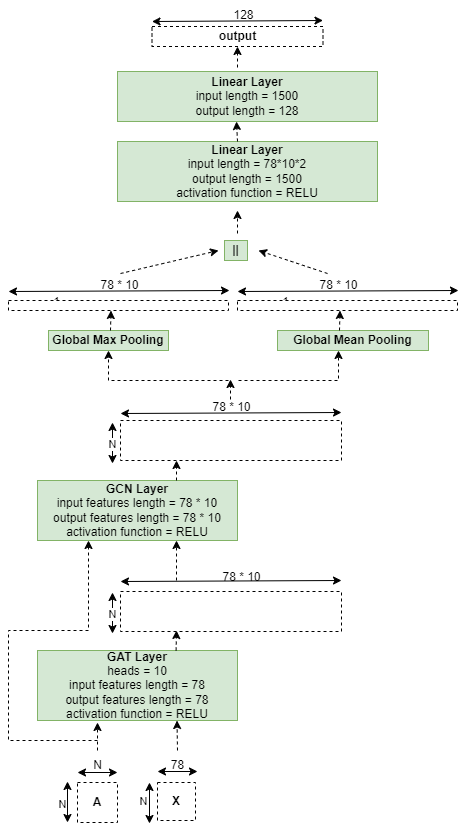

The diagram above was exported from draw.io. Its source (the exported page's mxGraphModel, read from the mxfile embedded in the PNG):
<mxGraphModel dx="880" dy="434" grid="1" gridSize="10" guides="1" tooltips="1" connect="1" arrows="1" fold="1" page="1" pageScale="1" pageWidth="850" pageHeight="1100" math="0" shadow="0">
  <root>
    <mxCell id="0" />
    <mxCell id="1" parent="0" />
    <mxCell id="ZdAE1cgL8-j8ZhJU6nY8-1" value="&lt;b&gt;GAT Layer&lt;/b&gt;&lt;div&gt;heads = 10&lt;/div&gt;&lt;div&gt;input features length = 78&lt;/div&gt;&lt;div&gt;output features length = 78&lt;/div&gt;&lt;div&gt;activation function = RELU&lt;/div&gt;" style="rounded=0;whiteSpace=wrap;html=1;fillColor=#d5e8d4;strokeColor=#82b366;" vertex="1" parent="1">
      <mxGeometry x="309" y="860" width="200" height="70" as="geometry" />
    </mxCell>
    <mxCell id="ZdAE1cgL8-j8ZhJU6nY8-2" value="&lt;b&gt;A&lt;/b&gt;" style="whiteSpace=wrap;html=1;aspect=fixed;dashed=1;" vertex="1" parent="1">
      <mxGeometry x="349" y="992" width="40" height="40" as="geometry" />
    </mxCell>
    <mxCell id="ZdAE1cgL8-j8ZhJU6nY8-3" value="&lt;b&gt;X&lt;/b&gt;" style="whiteSpace=wrap;html=1;aspect=fixed;dashed=1;" vertex="1" parent="1">
      <mxGeometry x="429" y="992" width="38" height="38" as="geometry" />
    </mxCell>
    <mxCell id="ZdAE1cgL8-j8ZhJU6nY8-4" value="" style="endArrow=classic;startArrow=classic;html=1;rounded=0;" edge="1" parent="1">
      <mxGeometry width="50" height="50" relative="1" as="geometry">
        <mxPoint x="349" y="982" as="sourcePoint" />
        <mxPoint x="389" y="982" as="targetPoint" />
      </mxGeometry>
    </mxCell>
    <mxCell id="ZdAE1cgL8-j8ZhJU6nY8-5" value="" style="endArrow=classic;startArrow=classic;html=1;rounded=0;" edge="1" parent="1">
      <mxGeometry width="50" height="50" relative="1" as="geometry">
        <mxPoint x="429" y="981" as="sourcePoint" />
        <mxPoint x="469" y="981" as="targetPoint" />
      </mxGeometry>
    </mxCell>
    <mxCell id="ZdAE1cgL8-j8ZhJU6nY8-6" value="" style="endArrow=classic;startArrow=classic;html=1;rounded=0;" edge="1" parent="1">
      <mxGeometry width="50" height="50" relative="1" as="geometry">
        <mxPoint x="339" y="1032" as="sourcePoint" />
        <mxPoint x="339" y="991" as="targetPoint" />
      </mxGeometry>
    </mxCell>
    <mxCell id="ZdAE1cgL8-j8ZhJU6nY8-7" value="N" style="edgeLabel;html=1;align=center;verticalAlign=middle;resizable=0;points=[];" vertex="1" connectable="0" parent="ZdAE1cgL8-j8ZhJU6nY8-6">
      <mxGeometry x="-0.0732" y="4" relative="1" as="geometry">
        <mxPoint x="-2" as="offset" />
      </mxGeometry>
    </mxCell>
    <mxCell id="ZdAE1cgL8-j8ZhJU6nY8-8" value="" style="endArrow=classic;startArrow=classic;html=1;rounded=0;" edge="1" parent="1">
      <mxGeometry width="50" height="50" relative="1" as="geometry">
        <mxPoint x="421" y="1033" as="sourcePoint" />
        <mxPoint x="421" y="992" as="targetPoint" />
      </mxGeometry>
    </mxCell>
    <mxCell id="ZdAE1cgL8-j8ZhJU6nY8-9" value="N" style="text;html=1;align=center;verticalAlign=middle;resizable=0;points=[];autosize=1;strokeColor=none;fillColor=none;" vertex="1" parent="1">
      <mxGeometry x="354" y="960" width="30" height="30" as="geometry" />
    </mxCell>
    <mxCell id="ZdAE1cgL8-j8ZhJU6nY8-10" value="78" style="text;html=1;align=center;verticalAlign=middle;resizable=0;points=[];autosize=1;strokeColor=none;fillColor=none;" vertex="1" parent="1">
      <mxGeometry x="429" y="960" width="40" height="30" as="geometry" />
    </mxCell>
    <mxCell id="ZdAE1cgL8-j8ZhJU6nY8-11" value="N" style="edgeLabel;html=1;align=center;verticalAlign=middle;resizable=0;points=[];" vertex="1" connectable="0" parent="1">
      <mxGeometry x="409" y="962" as="geometry">
        <mxPoint x="5" y="48" as="offset" />
      </mxGeometry>
    </mxCell>
    <mxCell id="ZdAE1cgL8-j8ZhJU6nY8-12" value="" style="endArrow=classic;html=1;rounded=0;entryX=0.295;entryY=1.05;entryDx=0;entryDy=0;entryPerimeter=0;dashed=1;" edge="1" parent="1">
      <mxGeometry width="50" height="50" relative="1" as="geometry">
        <mxPoint x="369" y="960" as="sourcePoint" />
        <mxPoint x="369" y="932" as="targetPoint" />
      </mxGeometry>
    </mxCell>
    <mxCell id="ZdAE1cgL8-j8ZhJU6nY8-13" value="" style="endArrow=classic;html=1;rounded=0;entryX=0.295;entryY=1.05;entryDx=0;entryDy=0;entryPerimeter=0;dashed=1;" edge="1" parent="1">
      <mxGeometry width="50" height="50" relative="1" as="geometry">
        <mxPoint x="449" y="960" as="sourcePoint" />
        <mxPoint x="448.5" y="930" as="targetPoint" />
      </mxGeometry>
    </mxCell>
    <mxCell id="ZdAE1cgL8-j8ZhJU6nY8-14" value="" style="endArrow=classic;startArrow=classic;html=1;rounded=0;" edge="1" parent="1">
      <mxGeometry width="50" height="50" relative="1" as="geometry">
        <mxPoint x="392" y="791" as="sourcePoint" />
        <mxPoint x="613" y="790" as="targetPoint" />
      </mxGeometry>
    </mxCell>
    <mxCell id="ZdAE1cgL8-j8ZhJU6nY8-15" value="" style="endArrow=classic;startArrow=classic;html=1;rounded=0;" edge="1" parent="1">
      <mxGeometry width="50" height="50" relative="1" as="geometry">
        <mxPoint x="384" y="843" as="sourcePoint" />
        <mxPoint x="384" y="802" as="targetPoint" />
      </mxGeometry>
    </mxCell>
    <mxCell id="ZdAE1cgL8-j8ZhJU6nY8-16" value="N" style="edgeLabel;html=1;align=center;verticalAlign=middle;resizable=0;points=[];" vertex="1" connectable="0" parent="ZdAE1cgL8-j8ZhJU6nY8-15">
      <mxGeometry x="-0.0244" y="1" relative="1" as="geometry">
        <mxPoint as="offset" />
      </mxGeometry>
    </mxCell>
    <mxCell id="ZdAE1cgL8-j8ZhJU6nY8-17" value="" style="endArrow=classic;html=1;rounded=0;dashed=1;exitX=0.693;exitY=0;exitDx=0;exitDy=0;exitPerimeter=0;" edge="1" parent="1" source="ZdAE1cgL8-j8ZhJU6nY8-1">
      <mxGeometry width="50" height="50" relative="1" as="geometry">
        <mxPoint x="448.5" y="822" as="sourcePoint" />
        <mxPoint x="448" y="840" as="targetPoint" />
      </mxGeometry>
    </mxCell>
    <mxCell id="ZdAE1cgL8-j8ZhJU6nY8-18" value="" style="rounded=0;whiteSpace=wrap;html=1;dashed=1;" vertex="1" parent="1">
      <mxGeometry x="392" y="801" width="221" height="40" as="geometry" />
    </mxCell>
    <mxCell id="ZdAE1cgL8-j8ZhJU6nY8-19" value="78 * 10" style="text;html=1;align=center;verticalAlign=middle;resizable=0;points=[];autosize=1;strokeColor=none;fillColor=none;" vertex="1" parent="1">
      <mxGeometry x="473" y="602" width="60" height="30" as="geometry" />
    </mxCell>
    <mxCell id="ZdAE1cgL8-j8ZhJU6nY8-20" value="&lt;b&gt;GCN Layer&lt;/b&gt;&lt;div&gt;input features length = 78 * 10&lt;/div&gt;&lt;div&gt;output features length =&amp;nbsp;&lt;span style=&quot;background-color: initial;&quot;&gt;78 * 10&lt;/span&gt;&lt;/div&gt;&lt;div&gt;activation function = RELU&lt;/div&gt;" style="rounded=0;whiteSpace=wrap;html=1;fillColor=#d5e8d4;strokeColor=#82b366;" vertex="1" parent="1">
      <mxGeometry x="309" y="690" width="200" height="60" as="geometry" />
    </mxCell>
    <mxCell id="ZdAE1cgL8-j8ZhJU6nY8-21" value="" style="endArrow=classic;html=1;rounded=0;dashed=1;" edge="1" parent="1">
      <mxGeometry width="50" height="50" relative="1" as="geometry">
        <mxPoint x="448" y="790" as="sourcePoint" />
        <mxPoint x="448" y="750" as="targetPoint" />
      </mxGeometry>
    </mxCell>
    <mxCell id="ZdAE1cgL8-j8ZhJU6nY8-22" value="" style="endArrow=classic;html=1;rounded=0;dashed=1;" edge="1" parent="1">
      <mxGeometry width="50" height="50" relative="1" as="geometry">
        <mxPoint x="369" y="950" as="sourcePoint" />
        <mxPoint x="360" y="750" as="targetPoint" />
        <Array as="points">
          <mxPoint x="280" y="950" />
          <mxPoint x="280" y="840" />
          <mxPoint x="360" y="840" />
        </Array>
      </mxGeometry>
    </mxCell>
    <mxCell id="ZdAE1cgL8-j8ZhJU6nY8-23" value="" style="endArrow=classic;startArrow=classic;html=1;rounded=0;" edge="1" parent="1">
      <mxGeometry width="50" height="50" relative="1" as="geometry">
        <mxPoint x="392" y="623" as="sourcePoint" />
        <mxPoint x="613" y="622" as="targetPoint" />
      </mxGeometry>
    </mxCell>
    <mxCell id="ZdAE1cgL8-j8ZhJU6nY8-24" value="" style="endArrow=classic;startArrow=classic;html=1;rounded=0;" edge="1" parent="1">
      <mxGeometry width="50" height="50" relative="1" as="geometry">
        <mxPoint x="384" y="673" as="sourcePoint" />
        <mxPoint x="384" y="632" as="targetPoint" />
      </mxGeometry>
    </mxCell>
    <mxCell id="ZdAE1cgL8-j8ZhJU6nY8-25" value="N" style="edgeLabel;html=1;align=center;verticalAlign=middle;resizable=0;points=[];" vertex="1" connectable="0" parent="ZdAE1cgL8-j8ZhJU6nY8-24">
      <mxGeometry x="-0.0244" y="1" relative="1" as="geometry">
        <mxPoint as="offset" />
      </mxGeometry>
    </mxCell>
    <mxCell id="ZdAE1cgL8-j8ZhJU6nY8-26" value="" style="endArrow=classic;html=1;rounded=0;dashed=1;exitX=0.693;exitY=0;exitDx=0;exitDy=0;exitPerimeter=0;" edge="1" parent="1">
      <mxGeometry width="50" height="50" relative="1" as="geometry">
        <mxPoint x="448" y="690" as="sourcePoint" />
        <mxPoint x="448" y="670" as="targetPoint" />
      </mxGeometry>
    </mxCell>
    <mxCell id="ZdAE1cgL8-j8ZhJU6nY8-27" value="" style="rounded=0;whiteSpace=wrap;html=1;dashed=1;" vertex="1" parent="1">
      <mxGeometry x="392" y="630" width="221" height="40" as="geometry" />
    </mxCell>
    <mxCell id="ZdAE1cgL8-j8ZhJU6nY8-28" value="78 * 10" style="text;html=1;align=center;verticalAlign=middle;resizable=0;points=[];autosize=1;strokeColor=none;fillColor=none;" vertex="1" parent="1">
      <mxGeometry x="483" y="772" width="60" height="30" as="geometry" />
    </mxCell>
    <mxCell id="ZdAE1cgL8-j8ZhJU6nY8-30" value="&lt;b&gt;Global Max Pooling&lt;/b&gt;" style="rounded=0;whiteSpace=wrap;html=1;fillColor=#d5e8d4;strokeColor=#82b366;" vertex="1" parent="1">
      <mxGeometry x="320" y="540" width="120" height="20" as="geometry" />
    </mxCell>
    <mxCell id="ZdAE1cgL8-j8ZhJU6nY8-31" value="" style="endArrow=classic;html=1;rounded=0;dashed=1;" edge="1" parent="1">
      <mxGeometry width="50" height="50" relative="1" as="geometry">
        <mxPoint x="382" y="540" as="sourcePoint" />
        <mxPoint x="382.5" y="520" as="targetPoint" />
      </mxGeometry>
    </mxCell>
    <mxCell id="ZdAE1cgL8-j8ZhJU6nY8-32" value="1" style="edgeLabel;html=1;align=center;verticalAlign=middle;resizable=0;points=[];" vertex="1" connectable="0" parent="1">
      <mxGeometry x="331" y="518" as="geometry">
        <mxPoint x="-4" y="-8" as="offset" />
      </mxGeometry>
    </mxCell>
    <mxCell id="ZdAE1cgL8-j8ZhJU6nY8-33" value="" style="rounded=0;whiteSpace=wrap;html=1;dashed=1;" vertex="1" parent="1">
      <mxGeometry x="280" y="510" width="220" height="10" as="geometry" />
    </mxCell>
    <mxCell id="ZdAE1cgL8-j8ZhJU6nY8-38" value="" style="endArrow=classic;html=1;rounded=0;dashed=1;exitX=0.693;exitY=0;exitDx=0;exitDy=0;exitPerimeter=0;" edge="1" parent="1">
      <mxGeometry width="50" height="50" relative="1" as="geometry">
        <mxPoint x="502" y="609" as="sourcePoint" />
        <mxPoint x="502" y="589" as="targetPoint" />
      </mxGeometry>
    </mxCell>
    <mxCell id="ZdAE1cgL8-j8ZhJU6nY8-39" value="" style="endArrow=classic;html=1;rounded=0;dashed=1;entryX=0.5;entryY=1;entryDx=0;entryDy=0;" edge="1" parent="1" target="ZdAE1cgL8-j8ZhJU6nY8-30">
      <mxGeometry width="50" height="50" relative="1" as="geometry">
        <mxPoint x="500" y="590" as="sourcePoint" />
        <mxPoint x="360" y="590" as="targetPoint" />
        <Array as="points">
          <mxPoint x="380" y="590" />
        </Array>
      </mxGeometry>
    </mxCell>
    <mxCell id="ZdAE1cgL8-j8ZhJU6nY8-40" value="78 * 10" style="text;html=1;align=center;verticalAlign=middle;resizable=0;points=[];autosize=1;strokeColor=none;fillColor=none;" vertex="1" parent="1">
      <mxGeometry x="361" y="480" width="60" height="30" as="geometry" />
    </mxCell>
    <mxCell id="ZdAE1cgL8-j8ZhJU6nY8-41" value="" style="endArrow=classic;startArrow=classic;html=1;rounded=0;" edge="1" parent="1">
      <mxGeometry width="50" height="50" relative="1" as="geometry">
        <mxPoint x="280" y="501" as="sourcePoint" />
        <mxPoint x="501" y="500" as="targetPoint" />
      </mxGeometry>
    </mxCell>
    <mxCell id="ZdAE1cgL8-j8ZhJU6nY8-42" value="" style="endArrow=classic;html=1;rounded=0;dashed=1;" edge="1" parent="1">
      <mxGeometry width="50" height="50" relative="1" as="geometry">
        <mxPoint x="510" y="590" as="sourcePoint" />
        <mxPoint x="610" y="560" as="targetPoint" />
        <Array as="points">
          <mxPoint x="610" y="590" />
        </Array>
      </mxGeometry>
    </mxCell>
    <mxCell id="ZdAE1cgL8-j8ZhJU6nY8-43" value="&lt;b&gt;Global Mean Pooling&lt;/b&gt;" style="rounded=0;whiteSpace=wrap;html=1;fillColor=#d5e8d4;strokeColor=#82b366;" vertex="1" parent="1">
      <mxGeometry x="549" y="540" width="151" height="20" as="geometry" />
    </mxCell>
    <mxCell id="ZdAE1cgL8-j8ZhJU6nY8-44" value="" style="endArrow=classic;html=1;rounded=0;dashed=1;" edge="1" parent="1">
      <mxGeometry width="50" height="50" relative="1" as="geometry">
        <mxPoint x="611" y="540" as="sourcePoint" />
        <mxPoint x="611.5" y="520" as="targetPoint" />
      </mxGeometry>
    </mxCell>
    <mxCell id="ZdAE1cgL8-j8ZhJU6nY8-45" value="1" style="edgeLabel;html=1;align=center;verticalAlign=middle;resizable=0;points=[];" vertex="1" connectable="0" parent="1">
      <mxGeometry x="560" y="518" as="geometry">
        <mxPoint x="-4" y="-8" as="offset" />
      </mxGeometry>
    </mxCell>
    <mxCell id="ZdAE1cgL8-j8ZhJU6nY8-46" value="" style="rounded=0;whiteSpace=wrap;html=1;dashed=1;" vertex="1" parent="1">
      <mxGeometry x="509" y="510" width="220" height="10" as="geometry" />
    </mxCell>
    <mxCell id="ZdAE1cgL8-j8ZhJU6nY8-47" value="" style="endArrow=classic;startArrow=classic;html=1;rounded=0;" edge="1" parent="1">
      <mxGeometry width="50" height="50" relative="1" as="geometry">
        <mxPoint x="509" y="501" as="sourcePoint" />
        <mxPoint x="730" y="500" as="targetPoint" />
      </mxGeometry>
    </mxCell>
    <mxCell id="ZdAE1cgL8-j8ZhJU6nY8-51" value="78 * 10" style="text;html=1;align=center;verticalAlign=middle;resizable=0;points=[];autosize=1;strokeColor=none;fillColor=none;" vertex="1" parent="1">
      <mxGeometry x="580" y="480" width="60" height="30" as="geometry" />
    </mxCell>
    <mxCell id="ZdAE1cgL8-j8ZhJU6nY8-52" value="" style="endArrow=classic;html=1;rounded=0;dashed=1;" edge="1" parent="1">
      <mxGeometry width="50" height="50" relative="1" as="geometry">
        <mxPoint x="392" y="483" as="sourcePoint" />
        <mxPoint x="490" y="460" as="targetPoint" />
      </mxGeometry>
    </mxCell>
    <mxCell id="ZdAE1cgL8-j8ZhJU6nY8-54" value="" style="endArrow=classic;html=1;rounded=0;dashed=1;exitX=0.317;exitY=0.1;exitDx=0;exitDy=0;exitPerimeter=0;" edge="1" parent="1" source="ZdAE1cgL8-j8ZhJU6nY8-51">
      <mxGeometry width="50" height="50" relative="1" as="geometry">
        <mxPoint x="402" y="493" as="sourcePoint" />
        <mxPoint x="530" y="460" as="targetPoint" />
      </mxGeometry>
    </mxCell>
    <mxCell id="ZdAE1cgL8-j8ZhJU6nY8-55" value="&lt;b&gt;||&lt;/b&gt;" style="rounded=0;whiteSpace=wrap;html=1;fillColor=#d5e8d4;strokeColor=#82b366;" vertex="1" parent="1">
      <mxGeometry x="496" y="450" width="23" height="20" as="geometry" />
    </mxCell>
    <mxCell id="ZdAE1cgL8-j8ZhJU6nY8-56" value="" style="endArrow=classic;html=1;rounded=0;dashed=1;exitX=0.317;exitY=0.1;exitDx=0;exitDy=0;exitPerimeter=0;" edge="1" parent="1">
      <mxGeometry width="50" height="50" relative="1" as="geometry">
        <mxPoint x="509" y="443" as="sourcePoint" />
        <mxPoint x="509" y="420" as="targetPoint" />
      </mxGeometry>
    </mxCell>
    <mxCell id="ZdAE1cgL8-j8ZhJU6nY8-57" value="&lt;b&gt;Linear Layer&lt;/b&gt;&lt;div&gt;input length = 78*10*2&lt;/div&gt;&lt;div&gt;output length = 1500&lt;/div&gt;&lt;div&gt;activation function = RELU&lt;br&gt;&lt;/div&gt;" style="rounded=0;whiteSpace=wrap;html=1;fillColor=#d5e8d4;strokeColor=#82b366;" vertex="1" parent="1">
      <mxGeometry x="389" y="351" width="260" height="60" as="geometry" />
    </mxCell>
    <mxCell id="ZdAE1cgL8-j8ZhJU6nY8-58" value="" style="endArrow=classic;html=1;rounded=0;entryX=0.295;entryY=1.05;entryDx=0;entryDy=0;entryPerimeter=0;dashed=1;" edge="1" parent="1">
      <mxGeometry width="50" height="50" relative="1" as="geometry">
        <mxPoint x="509" y="351" as="sourcePoint" />
        <mxPoint x="508" y="331" as="targetPoint" />
      </mxGeometry>
    </mxCell>
    <mxCell id="ZdAE1cgL8-j8ZhJU6nY8-59" value="&lt;b&gt;Linear Layer&lt;/b&gt;&lt;div&gt;input length = 1500&lt;/div&gt;&lt;div&gt;output length = 128&lt;/div&gt;" style="rounded=0;whiteSpace=wrap;html=1;fillColor=#d5e8d4;strokeColor=#82b366;" vertex="1" parent="1">
      <mxGeometry x="389" y="281" width="260" height="50" as="geometry" />
    </mxCell>
    <mxCell id="ZdAE1cgL8-j8ZhJU6nY8-60" value="&lt;b&gt;output&lt;/b&gt;" style="rounded=0;whiteSpace=wrap;html=1;dashed=1;" vertex="1" parent="1">
      <mxGeometry x="423.5" y="236" width="171" height="20" as="geometry" />
    </mxCell>
    <mxCell id="ZdAE1cgL8-j8ZhJU6nY8-61" value="" style="endArrow=classic;startArrow=classic;html=1;rounded=0;" edge="1" parent="1">
      <mxGeometry width="50" height="50" relative="1" as="geometry">
        <mxPoint x="423.5" y="231" as="sourcePoint" />
        <mxPoint x="594.5" y="230" as="targetPoint" />
      </mxGeometry>
    </mxCell>
    <mxCell id="ZdAE1cgL8-j8ZhJU6nY8-62" value="128" style="text;html=1;align=center;verticalAlign=middle;resizable=0;points=[];autosize=1;strokeColor=none;fillColor=none;" vertex="1" parent="1">
      <mxGeometry x="494.5" y="210" width="40" height="30" as="geometry" />
    </mxCell>
    <mxCell id="ZdAE1cgL8-j8ZhJU6nY8-63" value="" style="endArrow=classic;html=1;rounded=0;entryX=0.5;entryY=1;entryDx=0;entryDy=0;dashed=1;" edge="1" parent="1" target="ZdAE1cgL8-j8ZhJU6nY8-60">
      <mxGeometry width="50" height="50" relative="1" as="geometry">
        <mxPoint x="509" y="277" as="sourcePoint" />
        <mxPoint x="508" y="276" as="targetPoint" />
      </mxGeometry>
    </mxCell>
  </root>
</mxGraphModel>